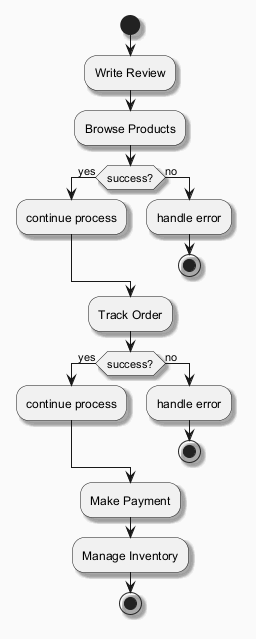

The diagram above was rendered by PlantUML. Its source (embedded in the PNG):
@startuml
skinparam backgroundColor #FAFAFA
skinparam classBackgroundColor #FFF3E0
skinparam classBorderColor #E65100
skinparam shadowing true
start
:Write Review;
:Browse Products;
if (success?) then (yes)
:continue process;
else (no)
:handle error;
stop
endif
:Track Order;
if (success?) then (yes)
:continue process;
else (no)
:handle error;
stop
endif
:Make Payment;
:Manage Inventory;
stop
@enduml